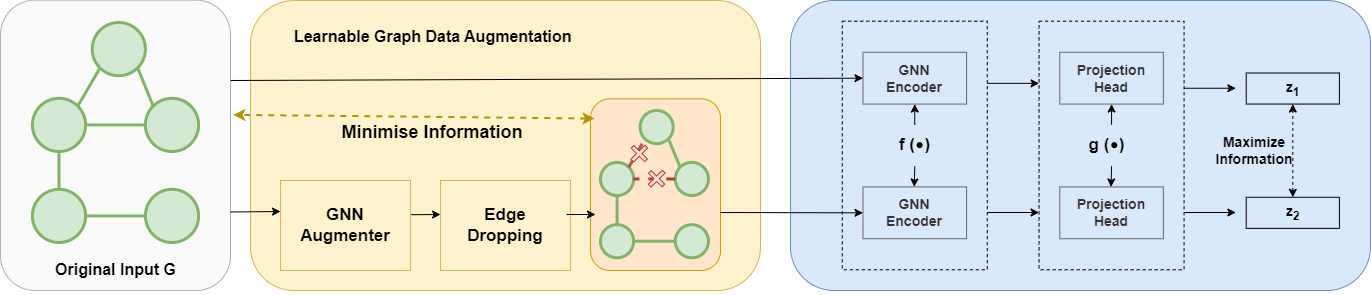

The diagram above was exported from draw.io. Its source (the exported page's mxGraphModel, read from the mxfile embedded in the PNG):
<mxGraphModel dx="1050" dy="541" grid="1" gridSize="10" guides="1" tooltips="1" connect="1" arrows="1" fold="1" page="1" pageScale="1" pageWidth="850" pageHeight="1100" math="0" shadow="0">
  <root>
    <mxCell id="0" />
    <mxCell id="1" parent="0" />
    <mxCell id="R0KcgY01e5mYZb8AkYPe-109" value="" style="rounded=1;whiteSpace=wrap;html=1;fillColor=#fff2cc;strokeColor=#d6b656;" parent="1" vertex="1">
      <mxGeometry x="250" y="110" width="510" height="290" as="geometry" />
    </mxCell>
    <mxCell id="R0KcgY01e5mYZb8AkYPe-15" value="" style="group;strokeWidth=8;" parent="1" vertex="1" connectable="0">
      <mxGeometry x="20" y="120" width="210" height="280" as="geometry" />
    </mxCell>
    <mxCell id="R0KcgY01e5mYZb8AkYPe-16" value="" style="rounded=1;whiteSpace=wrap;html=1;opacity=50;fillColor=#f5f5f5;strokeColor=#666666;fontColor=#333333;" parent="R0KcgY01e5mYZb8AkYPe-15" vertex="1">
      <mxGeometry x="-20" y="-10.370370370370372" width="230" height="290.3703703703704" as="geometry" />
    </mxCell>
    <mxCell id="R0KcgY01e5mYZb8AkYPe-117" value="" style="group" parent="R0KcgY01e5mYZb8AkYPe-15" vertex="1" connectable="0">
      <mxGeometry x="11.89" y="12" width="166.22" height="220" as="geometry" />
    </mxCell>
    <mxCell id="R0KcgY01e5mYZb8AkYPe-5" value="" style="ellipse;whiteSpace=wrap;html=1;aspect=fixed;fillColor=#d5e8d4;strokeColor=#82b366;strokeWidth=3;" parent="R0KcgY01e5mYZb8AkYPe-117" vertex="1">
      <mxGeometry x="113.0296" y="166.80805938494169" width="53.19040000000001" height="53.19040000000001" as="geometry" />
    </mxCell>
    <mxCell id="R0KcgY01e5mYZb8AkYPe-4" value="" style="ellipse;whiteSpace=wrap;html=1;aspect=fixed;fillColor=#d5e8d4;strokeColor=#82b366;strokeWidth=3;" parent="R0KcgY01e5mYZb8AkYPe-117" vertex="1">
      <mxGeometry y="166.80805938494169" width="53.19040000000001" height="53.19040000000001" as="geometry" />
    </mxCell>
    <mxCell id="R0KcgY01e5mYZb8AkYPe-2" value="" style="ellipse;whiteSpace=wrap;html=1;aspect=fixed;fillColor=#d5e8d4;strokeColor=#82b366;strokeWidth=3;" parent="R0KcgY01e5mYZb8AkYPe-117" vertex="1">
      <mxGeometry y="75.8218451749735" width="53.19040000000001" height="53.19040000000001" as="geometry" />
    </mxCell>
    <mxCell id="R0KcgY01e5mYZb8AkYPe-3" value="" style="ellipse;whiteSpace=wrap;html=1;aspect=fixed;fillColor=#d5e8d4;strokeColor=#82b366;strokeWidth=3;" parent="R0KcgY01e5mYZb8AkYPe-117" vertex="1">
      <mxGeometry x="113.0296" y="75.8218451749735" width="53.19040000000001" height="53.19040000000001" as="geometry" />
    </mxCell>
    <mxCell id="R0KcgY01e5mYZb8AkYPe-1" value="" style="ellipse;whiteSpace=wrap;html=1;aspect=fixed;fillColor=#d5e8d4;strokeColor=#82b366;strokeWidth=3;" parent="R0KcgY01e5mYZb8AkYPe-117" vertex="1">
      <mxGeometry x="59.8392" width="53.19040000000001" height="53.19040000000001" as="geometry" />
    </mxCell>
    <mxCell id="R0KcgY01e5mYZb8AkYPe-14" value="" style="endArrow=none;html=1;rounded=0;entryX=0;entryY=0.5;entryDx=0;entryDy=0;exitX=1;exitY=0.5;exitDx=0;exitDy=0;fillColor=#d5e8d4;strokeColor=#82b366;strokeWidth=3;" parent="R0KcgY01e5mYZb8AkYPe-117" source="R0KcgY01e5mYZb8AkYPe-4" target="R0KcgY01e5mYZb8AkYPe-5" edge="1">
      <mxGeometry width="50" height="50" relative="1" as="geometry">
        <mxPoint x="33.244" y="603.0752916224815" as="sourcePoint" />
        <mxPoint x="33.244" y="572.7465535524921" as="targetPoint" />
      </mxGeometry>
    </mxCell>
    <mxCell id="R0KcgY01e5mYZb8AkYPe-13" value="" style="endArrow=none;html=1;rounded=0;entryX=0.5;entryY=1;entryDx=0;entryDy=0;exitX=0.5;exitY=0;exitDx=0;exitDy=0;fillColor=#d5e8d4;strokeColor=#82b366;strokeWidth=3;" parent="R0KcgY01e5mYZb8AkYPe-117" source="R0KcgY01e5mYZb8AkYPe-4" target="R0KcgY01e5mYZb8AkYPe-2" edge="1">
      <mxGeometry width="50" height="50" relative="1" as="geometry">
        <mxPoint x="119.6784" y="542.4178154825026" as="sourcePoint" />
        <mxPoint x="59.8392" y="542.4178154825026" as="targetPoint" />
      </mxGeometry>
    </mxCell>
    <mxCell id="R0KcgY01e5mYZb8AkYPe-10" value="" style="endArrow=none;html=1;rounded=0;entryX=0;entryY=1;entryDx=0;entryDy=0;exitX=1;exitY=0;exitDx=0;exitDy=0;fillColor=#d5e8d4;strokeColor=#82b366;strokeWidth=3;" parent="R0KcgY01e5mYZb8AkYPe-117" source="R0KcgY01e5mYZb8AkYPe-2" target="R0KcgY01e5mYZb8AkYPe-1" edge="1">
      <mxGeometry width="50" height="50" relative="1" as="geometry">
        <mxPoint x="252.6544" y="595.4931071049841" as="sourcePoint" />
        <mxPoint x="285.89840000000004" y="557.5821845174974" as="targetPoint" />
      </mxGeometry>
    </mxCell>
    <mxCell id="R0KcgY01e5mYZb8AkYPe-12" value="" style="endArrow=none;html=1;rounded=0;entryX=1;entryY=0.5;entryDx=0;entryDy=0;exitX=0;exitY=0.5;exitDx=0;exitDy=0;fillColor=#d5e8d4;strokeColor=#82b366;strokeWidth=3;" parent="R0KcgY01e5mYZb8AkYPe-117" source="R0KcgY01e5mYZb8AkYPe-3" target="R0KcgY01e5mYZb8AkYPe-2" edge="1">
      <mxGeometry width="50" height="50" relative="1" as="geometry">
        <mxPoint x="127.65696000000001" y="521.1876988335101" as="sourcePoint" />
        <mxPoint x="111.69984000000001" y="487.82608695652175" as="targetPoint" />
      </mxGeometry>
    </mxCell>
    <mxCell id="R0KcgY01e5mYZb8AkYPe-11" value="" style="endArrow=none;html=1;rounded=0;entryX=1;entryY=1;entryDx=0;entryDy=0;exitX=0;exitY=0;exitDx=0;exitDy=0;fillColor=#d5e8d4;strokeColor=#82b366;strokeWidth=3;" parent="R0KcgY01e5mYZb8AkYPe-117" source="R0KcgY01e5mYZb8AkYPe-3" target="R0KcgY01e5mYZb8AkYPe-1" edge="1">
      <mxGeometry width="50" height="50" relative="1" as="geometry">
        <mxPoint x="51.860640000000004" y="521.1876988335101" as="sourcePoint" />
        <mxPoint x="74.46656000000002" y="487.82608695652175" as="targetPoint" />
      </mxGeometry>
    </mxCell>
    <mxCell id="R0KcgY01e5mYZb8AkYPe-118" value="&lt;b style=&quot;font-size: 16px;&quot;&gt;&lt;font style=&quot;font-size: 16px;&quot;&gt;Original Input G&lt;/font&gt;&lt;/b&gt;" style="text;html=1;strokeColor=none;fillColor=none;align=center;verticalAlign=middle;whiteSpace=wrap;rounded=0;fontSize=16;" parent="R0KcgY01e5mYZb8AkYPe-15" vertex="1">
      <mxGeometry x="22.5" y="244" width="145" height="30" as="geometry" />
    </mxCell>
    <mxCell id="R0KcgY01e5mYZb8AkYPe-19" value="&lt;b&gt;&lt;font style=&quot;font-size: 17px;&quot;&gt;GNN Augmenter&lt;/font&gt;&lt;/b&gt;" style="text;html=1;strokeColor=#d6b656;fillColor=#fff2cc;align=center;verticalAlign=middle;whiteSpace=wrap;rounded=0;" parent="1" vertex="1">
      <mxGeometry x="280" y="290" width="130" height="90" as="geometry" />
    </mxCell>
    <mxCell id="R0KcgY01e5mYZb8AkYPe-62" value="&lt;b&gt;&lt;font style=&quot;font-size: 17px;&quot;&gt;Edge &lt;br&gt;Dropping&lt;/font&gt;&lt;/b&gt;" style="text;html=1;strokeColor=#d6b656;fillColor=#fff2cc;align=center;verticalAlign=middle;whiteSpace=wrap;rounded=0;" parent="1" vertex="1">
      <mxGeometry x="440" y="290" width="130" height="90" as="geometry" />
    </mxCell>
    <mxCell id="R0KcgY01e5mYZb8AkYPe-75" value="" style="group" parent="1" vertex="1" connectable="0">
      <mxGeometry x="600" y="220" width="120" height="160" as="geometry" />
    </mxCell>
    <mxCell id="R0KcgY01e5mYZb8AkYPe-114" value="" style="rounded=1;whiteSpace=wrap;html=1;fillColor=#ffe6cc;strokeColor=#d79b00;" parent="R0KcgY01e5mYZb8AkYPe-75" vertex="1">
      <mxGeometry x="-10" y="-11.670588235294117" width="130" height="171.67058823529413" as="geometry" />
    </mxCell>
    <mxCell id="R0KcgY01e5mYZb8AkYPe-63" value="" style="ellipse;whiteSpace=wrap;html=1;aspect=fixed;fillColor=#d5e8d4;strokeColor=#82b366;strokeWidth=3;" parent="R0KcgY01e5mYZb8AkYPe-75" vertex="1">
      <mxGeometry x="39.59999999999999" width="33.129411764705885" height="33.129411764705885" as="geometry" />
    </mxCell>
    <mxCell id="R0KcgY01e5mYZb8AkYPe-64" value="" style="ellipse;whiteSpace=wrap;html=1;aspect=fixed;fillColor=#d5e8d4;strokeColor=#82b366;strokeWidth=3;" parent="R0KcgY01e5mYZb8AkYPe-75" vertex="1">
      <mxGeometry y="51.89944482565031" width="33.129411764705885" height="33.129411764705885" as="geometry" />
    </mxCell>
    <mxCell id="R0KcgY01e5mYZb8AkYPe-65" value="" style="ellipse;whiteSpace=wrap;html=1;aspect=fixed;fillColor=#d5e8d4;strokeColor=#82b366;strokeWidth=3;" parent="R0KcgY01e5mYZb8AkYPe-75" vertex="1">
      <mxGeometry x="74.80000000000001" y="51.89944482565031" width="33.129411764705885" height="33.129411764705885" as="geometry" />
    </mxCell>
    <mxCell id="R0KcgY01e5mYZb8AkYPe-66" value="" style="ellipse;whiteSpace=wrap;html=1;aspect=fixed;fillColor=#d5e8d4;strokeColor=#82b366;strokeWidth=3;" parent="R0KcgY01e5mYZb8AkYPe-75" vertex="1">
      <mxGeometry y="114.1787786164307" width="33.129411764705885" height="33.129411764705885" as="geometry" />
    </mxCell>
    <mxCell id="R0KcgY01e5mYZb8AkYPe-67" value="" style="ellipse;whiteSpace=wrap;html=1;aspect=fixed;fillColor=#d5e8d4;strokeColor=#82b366;strokeWidth=3;" parent="R0KcgY01e5mYZb8AkYPe-75" vertex="1">
      <mxGeometry x="74.80000000000001" y="114.1787786164307" width="33.129411764705885" height="33.129411764705885" as="geometry" />
    </mxCell>
    <mxCell id="R0KcgY01e5mYZb8AkYPe-68" value="" style="endArrow=none;html=1;rounded=0;entryX=0;entryY=1;entryDx=0;entryDy=0;exitX=1;exitY=0;exitDx=0;exitDy=0;fillColor=#f8cecc;strokeColor=#b85450;strokeWidth=3;dashed=1;" parent="R0KcgY01e5mYZb8AkYPe-75" source="R0KcgY01e5mYZb8AkYPe-64" target="R0KcgY01e5mYZb8AkYPe-63" edge="1">
      <mxGeometry width="50" height="50" relative="1" as="geometry">
        <mxPoint x="167.19999999999996" y="114.1787786164307" as="sourcePoint" />
        <mxPoint x="189.19999999999996" y="88.22905620360552" as="targetPoint" />
      </mxGeometry>
    </mxCell>
    <mxCell id="R0KcgY01e5mYZb8AkYPe-69" value="" style="endArrow=none;html=1;rounded=0;entryX=1;entryY=1;entryDx=0;entryDy=0;exitX=0;exitY=0;exitDx=0;exitDy=0;fillColor=#d5e8d4;strokeColor=#82b366;strokeWidth=3;" parent="R0KcgY01e5mYZb8AkYPe-75" source="R0KcgY01e5mYZb8AkYPe-65" target="R0KcgY01e5mYZb8AkYPe-63" edge="1">
      <mxGeometry width="50" height="50" relative="1" as="geometry">
        <mxPoint x="34.31999999999998" y="63.31732268729337" as="sourcePoint" />
        <mxPoint x="49.28000000000001" y="40.48156696400725" as="targetPoint" />
      </mxGeometry>
    </mxCell>
    <mxCell id="R0KcgY01e5mYZb8AkYPe-70" value="" style="endArrow=none;html=1;rounded=0;entryX=1;entryY=0.5;entryDx=0;entryDy=0;exitX=0;exitY=0.5;exitDx=0;exitDy=0;fillColor=#fad9d5;strokeColor=#ae4132;strokeWidth=3;dashed=1;" parent="R0KcgY01e5mYZb8AkYPe-75" source="R0KcgY01e5mYZb8AkYPe-65" target="R0KcgY01e5mYZb8AkYPe-64" edge="1">
      <mxGeometry width="50" height="50" relative="1" as="geometry">
        <mxPoint x="84.48000000000003" y="63.31732268729337" as="sourcePoint" />
        <mxPoint x="73.92000000000003" y="40.48156696400725" as="targetPoint" />
      </mxGeometry>
    </mxCell>
    <mxCell id="R0KcgY01e5mYZb8AkYPe-71" value="" style="endArrow=none;html=1;rounded=0;entryX=0.5;entryY=1;entryDx=0;entryDy=0;exitX=0.5;exitY=0;exitDx=0;exitDy=0;fillColor=#d5e8d4;strokeColor=#82b366;strokeWidth=3;" parent="R0KcgY01e5mYZb8AkYPe-75" source="R0KcgY01e5mYZb8AkYPe-66" target="R0KcgY01e5mYZb8AkYPe-64" edge="1">
      <mxGeometry width="50" height="50" relative="1" as="geometry">
        <mxPoint x="79.19999999999997" y="77.84916723847546" as="sourcePoint" />
        <mxPoint x="39.59999999999999" y="77.84916723847546" as="targetPoint" />
      </mxGeometry>
    </mxCell>
    <mxCell id="R0KcgY01e5mYZb8AkYPe-72" value="" style="endArrow=none;html=1;rounded=0;entryX=0;entryY=0.5;entryDx=0;entryDy=0;exitX=1;exitY=0.5;exitDx=0;exitDy=0;fillColor=#d5e8d4;strokeColor=#82b366;strokeWidth=3;" parent="R0KcgY01e5mYZb8AkYPe-75" source="R0KcgY01e5mYZb8AkYPe-66" target="R0KcgY01e5mYZb8AkYPe-67" edge="1">
      <mxGeometry width="50" height="50" relative="1" as="geometry">
        <mxPoint x="22" y="119.3687230989957" as="sourcePoint" />
        <mxPoint x="22" y="98.60894516873557" as="targetPoint" />
      </mxGeometry>
    </mxCell>
    <mxCell id="R0KcgY01e5mYZb8AkYPe-73" value="" style="shape=cross;whiteSpace=wrap;html=1;fillColor=#fad9d5;strokeColor=#ae4132;rotation=45;" parent="R0KcgY01e5mYZb8AkYPe-75" vertex="1">
      <mxGeometry x="46.60526315789473" y="58.332979851537665" width="19.105263157894736" height="19.761711683612997" as="geometry" />
    </mxCell>
    <mxCell id="R0KcgY01e5mYZb8AkYPe-74" value="" style="shape=cross;whiteSpace=wrap;html=1;fillColor=#fad9d5;strokeColor=#ae4132;rotation=45;" parent="R0KcgY01e5mYZb8AkYPe-75" vertex="1">
      <mxGeometry x="29.236842105263158" y="33.18171043603021" width="19.105263157894736" height="19.761711683612997" as="geometry" />
    </mxCell>
    <mxCell id="R0KcgY01e5mYZb8AkYPe-76" value="" style="endArrow=classic;startArrow=classic;html=1;rounded=0;dashed=1;fillColor=#e3c800;strokeColor=#B09500;strokeWidth=2;exitX=0.031;exitY=0.115;exitDx=0;exitDy=0;exitPerimeter=0;entryX=1.012;entryY=0.395;entryDx=0;entryDy=0;entryPerimeter=0;" parent="1" source="R0KcgY01e5mYZb8AkYPe-114" target="R0KcgY01e5mYZb8AkYPe-16" edge="1">
      <mxGeometry width="50" height="50" relative="1" as="geometry">
        <mxPoint x="610" y="230" as="sourcePoint" />
        <mxPoint x="250" y="230" as="targetPoint" />
      </mxGeometry>
    </mxCell>
    <mxCell id="R0KcgY01e5mYZb8AkYPe-77" value="&lt;font style=&quot;font-size: 18px;&quot;&gt;&lt;b&gt;Minimise Information&lt;/b&gt;&lt;/font&gt;" style="text;html=1;strokeColor=none;fillColor=none;align=center;verticalAlign=middle;whiteSpace=wrap;rounded=0;" parent="1" vertex="1">
      <mxGeometry x="287" y="227" width="290" height="30" as="geometry" />
    </mxCell>
    <mxCell id="R0KcgY01e5mYZb8AkYPe-20" value="" style="rounded=1;whiteSpace=wrap;html=1;fillColor=#dae8fc;strokeColor=#6c8ebf;" parent="1" vertex="1">
      <mxGeometry x="790" y="110" width="580" height="290" as="geometry" />
    </mxCell>
    <mxCell id="R0KcgY01e5mYZb8AkYPe-25" value="" style="endArrow=classic;html=1;rounded=0;entryX=0.5;entryY=1;entryDx=0;entryDy=0;" parent="1" target="R0KcgY01e5mYZb8AkYPe-23" edge="1">
      <mxGeometry width="50" height="50" relative="1" as="geometry">
        <mxPoint x="914.2848275862069" y="234.28571428571428" as="sourcePoint" />
        <mxPoint x="893.5706896551724" y="223.92857142857144" as="targetPoint" />
      </mxGeometry>
    </mxCell>
    <mxCell id="R0KcgY01e5mYZb8AkYPe-33" value="" style="group" parent="1" vertex="1" connectable="0">
      <mxGeometry x="841.7853448275862" y="130.71428571428572" width="144.9989655172414" height="248.57142857142858" as="geometry" />
    </mxCell>
    <mxCell id="R0KcgY01e5mYZb8AkYPe-22" value="" style="rounded=0;whiteSpace=wrap;html=1;dashed=1;fillColor=none;" parent="R0KcgY01e5mYZb8AkYPe-33" vertex="1">
      <mxGeometry width="144.9989655172414" height="248.57142857142858" as="geometry" />
    </mxCell>
    <mxCell id="R0KcgY01e5mYZb8AkYPe-23" value="&lt;font style=&quot;font-size: 14px;&quot;&gt;&lt;b&gt;GNN&lt;br&gt;Encoder&lt;/b&gt;&lt;/font&gt;" style="text;html=1;strokeColor=#666666;fillColor=none;align=center;verticalAlign=middle;whiteSpace=wrap;rounded=0;fontColor=#333333;" parent="R0KcgY01e5mYZb8AkYPe-33" vertex="1">
      <mxGeometry x="20.714137931034486" y="31.071428571428573" width="103.57068965517242" height="51.78571428571429" as="geometry" />
    </mxCell>
    <mxCell id="R0KcgY01e5mYZb8AkYPe-24" value="&lt;font style=&quot;font-size: 14px;&quot;&gt;&lt;b&gt;GNN&lt;br&gt;Encoder&lt;/b&gt;&lt;/font&gt;" style="text;html=1;strokeColor=#666666;fillColor=none;align=center;verticalAlign=middle;whiteSpace=wrap;rounded=0;fontColor=#333333;" parent="R0KcgY01e5mYZb8AkYPe-33" vertex="1">
      <mxGeometry x="20.714137931034486" y="165.71428571428572" width="103.57068965517242" height="51.78571428571429" as="geometry" />
    </mxCell>
    <mxCell id="R0KcgY01e5mYZb8AkYPe-27" value="" style="endArrow=classic;html=1;rounded=0;entryX=0.5;entryY=1;entryDx=0;entryDy=0;" parent="R0KcgY01e5mYZb8AkYPe-33" edge="1">
      <mxGeometry width="50" height="50" relative="1" as="geometry">
        <mxPoint x="72.4994827586207" y="145" as="sourcePoint" />
        <mxPoint x="71.98162931034483" y="165.71428571428572" as="targetPoint" />
      </mxGeometry>
    </mxCell>
    <mxCell id="R0KcgY01e5mYZb8AkYPe-31" value="" style="group" parent="R0KcgY01e5mYZb8AkYPe-33" vertex="1" connectable="0">
      <mxGeometry x="25.892672413793104" y="108.75000000000001" width="93.21362068965517" height="31.071428571428573" as="geometry" />
    </mxCell>
    <mxCell id="R0KcgY01e5mYZb8AkYPe-32" value="" style="group" parent="R0KcgY01e5mYZb8AkYPe-31" vertex="1" connectable="0">
      <mxGeometry width="93.21362068965517" height="31.071428571428573" as="geometry" />
    </mxCell>
    <mxCell id="R0KcgY01e5mYZb8AkYPe-28" value="&lt;b&gt;&lt;font style=&quot;font-size: 17px;&quot;&gt;f (&amp;nbsp; )&lt;/font&gt;&lt;/b&gt;" style="text;html=1;strokeColor=none;fillColor=none;align=center;verticalAlign=middle;whiteSpace=wrap;rounded=0;" parent="R0KcgY01e5mYZb8AkYPe-32" vertex="1">
      <mxGeometry width="93.21362068965517" height="31.071428571428573" as="geometry" />
    </mxCell>
    <mxCell id="R0KcgY01e5mYZb8AkYPe-30" value="" style="shape=waypoint;sketch=0;size=6;pointerEvents=1;points=[];fillColor=none;resizable=0;rotatable=0;perimeter=centerPerimeter;snapToPoint=1;" parent="R0KcgY01e5mYZb8AkYPe-32" vertex="1">
      <mxGeometry x="41.42827586206897" y="5.178571428571429" width="20" height="20" as="geometry" />
    </mxCell>
    <mxCell id="R0KcgY01e5mYZb8AkYPe-34" value="" style="group" parent="1" vertex="1" connectable="0">
      <mxGeometry x="1038.5696551724138" y="130.71428571428572" width="144.9989655172414" height="248.57142857142858" as="geometry" />
    </mxCell>
    <mxCell id="R0KcgY01e5mYZb8AkYPe-35" value="" style="rounded=0;whiteSpace=wrap;html=1;dashed=1;fillColor=none;" parent="R0KcgY01e5mYZb8AkYPe-34" vertex="1">
      <mxGeometry width="144.9989655172414" height="248.57142857142858" as="geometry" />
    </mxCell>
    <mxCell id="R0KcgY01e5mYZb8AkYPe-36" value="&lt;font style=&quot;font-size: 14px;&quot;&gt;&lt;b&gt;Projection&lt;br&gt;Head&lt;/b&gt;&lt;br&gt;&lt;/font&gt;" style="text;html=1;strokeColor=#666666;fillColor=none;align=center;verticalAlign=middle;whiteSpace=wrap;rounded=0;fontColor=#333333;" parent="R0KcgY01e5mYZb8AkYPe-34" vertex="1">
      <mxGeometry x="20.714137931034486" y="31.071428571428573" width="103.57068965517242" height="51.78571428571429" as="geometry" />
    </mxCell>
    <mxCell id="R0KcgY01e5mYZb8AkYPe-37" value="&lt;font style=&quot;font-size: 14px;&quot;&gt;&lt;b&gt;Projection&lt;br&gt;Head&lt;/b&gt;&lt;br&gt;&lt;/font&gt;" style="text;html=1;strokeColor=#666666;fillColor=none;align=center;verticalAlign=middle;whiteSpace=wrap;rounded=0;fontColor=#333333;" parent="R0KcgY01e5mYZb8AkYPe-34" vertex="1">
      <mxGeometry x="20.714137931034486" y="165.71428571428572" width="103.57068965517242" height="51.78571428571429" as="geometry" />
    </mxCell>
    <mxCell id="R0KcgY01e5mYZb8AkYPe-38" value="" style="endArrow=classic;html=1;rounded=0;entryX=0.5;entryY=1;entryDx=0;entryDy=0;" parent="R0KcgY01e5mYZb8AkYPe-34" edge="1">
      <mxGeometry width="50" height="50" relative="1" as="geometry">
        <mxPoint x="72.4994827586207" y="145" as="sourcePoint" />
        <mxPoint x="71.98162931034483" y="165.71428571428572" as="targetPoint" />
      </mxGeometry>
    </mxCell>
    <mxCell id="R0KcgY01e5mYZb8AkYPe-56" value="" style="edgeStyle=none;rounded=0;orthogonalLoop=1;jettySize=auto;html=1;" parent="R0KcgY01e5mYZb8AkYPe-34" target="R0KcgY01e5mYZb8AkYPe-36" edge="1">
      <mxGeometry relative="1" as="geometry">
        <mxPoint x="72.4994827586207" y="103.57142857142858" as="sourcePoint" />
      </mxGeometry>
    </mxCell>
    <mxCell id="R0KcgY01e5mYZb8AkYPe-41" value="&lt;b&gt;&lt;font style=&quot;font-size: 17px;&quot;&gt;g (&amp;nbsp; )&lt;/font&gt;&lt;/b&gt;" style="text;html=1;strokeColor=none;fillColor=none;align=center;verticalAlign=middle;whiteSpace=wrap;rounded=0;" parent="R0KcgY01e5mYZb8AkYPe-34" vertex="1">
      <mxGeometry x="21.74984482758621" y="108.75000000000001" width="93.21362068965517" height="31.071428571428573" as="geometry" />
    </mxCell>
    <mxCell id="R0KcgY01e5mYZb8AkYPe-42" value="" style="shape=waypoint;sketch=0;size=6;pointerEvents=1;points=[];fillColor=none;resizable=0;rotatable=0;perimeter=centerPerimeter;snapToPoint=1;" parent="R0KcgY01e5mYZb8AkYPe-34" vertex="1">
      <mxGeometry x="65.24953448275862" y="113.92857142857144" width="20" height="20" as="geometry" />
    </mxCell>
    <mxCell id="R0KcgY01e5mYZb8AkYPe-50" value="&lt;font style=&quot;font-size: 14px;&quot;&gt;&lt;b&gt;z&lt;sub&gt;2&lt;/sub&gt;&lt;/b&gt;&lt;/font&gt;" style="rounded=0;whiteSpace=wrap;html=1;fillColor=none;" parent="1" vertex="1">
      <mxGeometry x="1245.7110344827586" y="306.78571428571433" width="93.21362068965517" height="31.071428571428573" as="geometry" />
    </mxCell>
    <mxCell id="R0KcgY01e5mYZb8AkYPe-53" style="edgeStyle=none;rounded=0;orthogonalLoop=1;jettySize=auto;html=1;exitX=0.5;exitY=1;exitDx=0;exitDy=0;entryX=0.5;entryY=0;entryDx=0;entryDy=0;dashed=1;strokeColor=none;" parent="1" source="R0KcgY01e5mYZb8AkYPe-52" target="R0KcgY01e5mYZb8AkYPe-50" edge="1">
      <mxGeometry relative="1" as="geometry" />
    </mxCell>
    <mxCell id="R0KcgY01e5mYZb8AkYPe-52" value="&lt;font style=&quot;font-size: 14px;&quot;&gt;&lt;b&gt;z&lt;sub&gt;1&lt;/sub&gt;&lt;/b&gt;&lt;/font&gt;" style="rounded=0;whiteSpace=wrap;html=1;fillColor=none;" parent="1" vertex="1">
      <mxGeometry x="1245.7110344827586" y="182.5" width="93.21362068965517" height="31.071428571428573" as="geometry" />
    </mxCell>
    <mxCell id="R0KcgY01e5mYZb8AkYPe-54" value="" style="endArrow=classic;startArrow=classic;html=1;rounded=0;dashed=1;entryX=0.5;entryY=1;entryDx=0;entryDy=0;" parent="1" target="R0KcgY01e5mYZb8AkYPe-52" edge="1">
      <mxGeometry width="50" height="50" relative="1" as="geometry">
        <mxPoint x="1292.3178448275862" y="306.78571428571433" as="sourcePoint" />
        <mxPoint x="893.5706896551724" y="234.28571428571428" as="targetPoint" />
      </mxGeometry>
    </mxCell>
    <mxCell id="R0KcgY01e5mYZb8AkYPe-55" value="&lt;b style=&quot;font-size: 14px;&quot;&gt;Maximize&lt;br&gt;Information&lt;/b&gt;" style="text;html=1;strokeColor=none;fillColor=none;align=center;verticalAlign=middle;whiteSpace=wrap;rounded=0;" parent="1" vertex="1">
      <mxGeometry x="1222.9968965517241" y="244.64285714285717" width="62.14241379310345" height="31.071428571428573" as="geometry" />
    </mxCell>
    <mxCell id="R0KcgY01e5mYZb8AkYPe-57" value="" style="endArrow=classic;html=1;rounded=0;" parent="1" edge="1">
      <mxGeometry width="50" height="50" relative="1" as="geometry">
        <mxPoint x="986.7843103448276" y="192.85714285714286" as="sourcePoint" />
        <mxPoint x="1038.5696551724138" y="192.85714285714286" as="targetPoint" />
      </mxGeometry>
    </mxCell>
    <mxCell id="R0KcgY01e5mYZb8AkYPe-58" value="" style="endArrow=classic;html=1;rounded=0;" parent="1" edge="1">
      <mxGeometry width="50" height="50" relative="1" as="geometry">
        <mxPoint x="986.7843103448276" y="322.0210714285714" as="sourcePoint" />
        <mxPoint x="1038.5696551724138" y="322.0210714285714" as="targetPoint" />
      </mxGeometry>
    </mxCell>
    <mxCell id="R0KcgY01e5mYZb8AkYPe-59" value="" style="endArrow=classic;html=1;rounded=0;" parent="1" edge="1">
      <mxGeometry width="50" height="50" relative="1" as="geometry">
        <mxPoint x="1183.5686206896553" y="197.73535714285714" as="sourcePoint" />
        <mxPoint x="1235.3539655172415" y="197.73535714285714" as="targetPoint" />
      </mxGeometry>
    </mxCell>
    <mxCell id="R0KcgY01e5mYZb8AkYPe-60" value="" style="endArrow=classic;html=1;rounded=0;" parent="1" edge="1">
      <mxGeometry width="50" height="50" relative="1" as="geometry">
        <mxPoint x="1183.5686206896553" y="322.0210714285715" as="sourcePoint" />
        <mxPoint x="1235.3539655172415" y="322.0210714285715" as="targetPoint" />
      </mxGeometry>
    </mxCell>
    <mxCell id="R0KcgY01e5mYZb8AkYPe-113" value="" style="endArrow=classic;html=1;rounded=0;entryX=0;entryY=0.5;entryDx=0;entryDy=0;" parent="1" target="R0KcgY01e5mYZb8AkYPe-23" edge="1">
      <mxGeometry width="50" height="50" relative="1" as="geometry">
        <mxPoint x="230" y="190" as="sourcePoint" />
        <mxPoint x="590" y="90" as="targetPoint" />
      </mxGeometry>
    </mxCell>
    <mxCell id="R0KcgY01e5mYZb8AkYPe-115" value="" style="endArrow=classic;html=1;rounded=0;entryX=0;entryY=0.5;entryDx=0;entryDy=0;" parent="1" target="R0KcgY01e5mYZb8AkYPe-24" edge="1">
      <mxGeometry width="50" height="50" relative="1" as="geometry">
        <mxPoint x="720" y="322" as="sourcePoint" />
        <mxPoint x="900" y="320" as="targetPoint" />
      </mxGeometry>
    </mxCell>
    <mxCell id="R0KcgY01e5mYZb8AkYPe-140" value="" style="endArrow=classic;html=1;rounded=0;" parent="1" edge="1">
      <mxGeometry width="50" height="50" relative="1" as="geometry">
        <mxPoint x="230" y="321.49" as="sourcePoint" />
        <mxPoint x="280" y="321" as="targetPoint" />
      </mxGeometry>
    </mxCell>
    <mxCell id="R0KcgY01e5mYZb8AkYPe-141" value="&lt;b&gt;&lt;font style=&quot;font-size: 16px;&quot;&gt;Learnable Graph Data Augmentation&amp;nbsp;&lt;/font&gt;&lt;/b&gt;" style="text;html=1;strokeColor=none;fillColor=none;align=center;verticalAlign=middle;whiteSpace=wrap;rounded=0;" parent="1" vertex="1">
      <mxGeometry x="270" y="130.71" width="330" height="30" as="geometry" />
    </mxCell>
    <mxCell id="I2UaLBv_RxtFFTdPk4em-1" value="" style="endArrow=classic;html=1;rounded=0;exitX=1.006;exitY=0.38;exitDx=0;exitDy=0;exitPerimeter=0;" edge="1" parent="1" source="R0KcgY01e5mYZb8AkYPe-19">
      <mxGeometry width="50" height="50" relative="1" as="geometry">
        <mxPoint x="398" y="324.49" as="sourcePoint" />
        <mxPoint x="440" y="324" as="targetPoint" />
      </mxGeometry>
    </mxCell>
    <mxCell id="I2UaLBv_RxtFFTdPk4em-2" value="" style="endArrow=classic;html=1;rounded=0;exitX=1.006;exitY=0.38;exitDx=0;exitDy=0;exitPerimeter=0;" edge="1" parent="1">
      <mxGeometry width="50" height="50" relative="1" as="geometry">
        <mxPoint x="566" y="324" as="sourcePoint" />
        <mxPoint x="595" y="324" as="targetPoint" />
      </mxGeometry>
    </mxCell>
  </root>
</mxGraphModel>